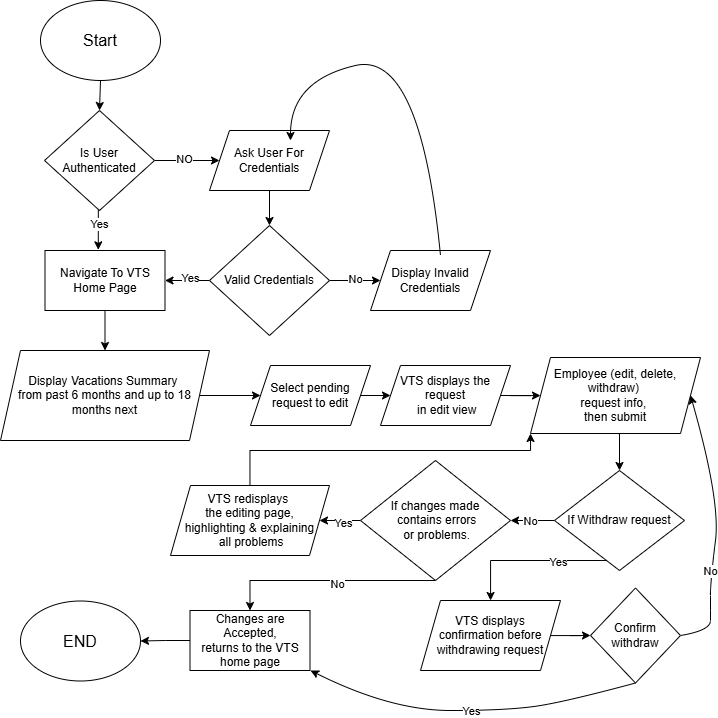

The diagram above was exported from draw.io. Its source (the exported page's mxGraphModel, read from the mxfile embedded in the PNG):
<mxGraphModel dx="925" dy="500" grid="1" gridSize="10" guides="1" tooltips="1" connect="1" arrows="1" fold="1" page="1" pageScale="1" pageWidth="827" pageHeight="1169" math="0" shadow="0">
  <root>
    <mxCell id="WIyWlLk6GJQsqaUBKTNV-0" />
    <mxCell id="WIyWlLk6GJQsqaUBKTNV-1" parent="WIyWlLk6GJQsqaUBKTNV-0" />
    <mxCell id="xjVeExEYj1lTZTjudc-z-0" value="&lt;font style=&quot;font-size: 16px;&quot;&gt;Start&lt;/font&gt;" style="ellipse;whiteSpace=wrap;html=1;" vertex="1" parent="WIyWlLk6GJQsqaUBKTNV-1">
      <mxGeometry x="180" y="50" width="120" height="80" as="geometry" />
    </mxCell>
    <mxCell id="xjVeExEYj1lTZTjudc-z-1" style="edgeStyle=orthogonalEdgeStyle;rounded=0;orthogonalLoop=1;jettySize=auto;html=1;exitX=1;exitY=0.5;exitDx=0;exitDy=0;entryX=0;entryY=0.5;entryDx=0;entryDy=0;" edge="1" parent="WIyWlLk6GJQsqaUBKTNV-1" source="xjVeExEYj1lTZTjudc-z-3" target="xjVeExEYj1lTZTjudc-z-6">
      <mxGeometry relative="1" as="geometry" />
    </mxCell>
    <mxCell id="xjVeExEYj1lTZTjudc-z-2" value="NO" style="edgeLabel;html=1;align=center;verticalAlign=middle;resizable=0;points=[];" vertex="1" connectable="0" parent="xjVeExEYj1lTZTjudc-z-1">
      <mxGeometry x="-0.0789" y="2" relative="1" as="geometry">
        <mxPoint as="offset" />
      </mxGeometry>
    </mxCell>
    <mxCell id="xjVeExEYj1lTZTjudc-z-3" value="Is User Authenticated" style="rhombus;whiteSpace=wrap;html=1;" vertex="1" parent="WIyWlLk6GJQsqaUBKTNV-1">
      <mxGeometry x="184" y="160" width="110" height="100" as="geometry" />
    </mxCell>
    <mxCell id="xjVeExEYj1lTZTjudc-z-4" value="" style="endArrow=classic;html=1;rounded=0;entryX=0.5;entryY=0;entryDx=0;entryDy=0;exitX=0.5;exitY=1;exitDx=0;exitDy=0;" edge="1" parent="WIyWlLk6GJQsqaUBKTNV-1" source="xjVeExEYj1lTZTjudc-z-0" target="xjVeExEYj1lTZTjudc-z-3">
      <mxGeometry width="50" height="50" relative="1" as="geometry">
        <mxPoint x="244" y="130" as="sourcePoint" />
        <mxPoint x="294" y="80" as="targetPoint" />
      </mxGeometry>
    </mxCell>
    <mxCell id="xjVeExEYj1lTZTjudc-z-5" style="edgeStyle=orthogonalEdgeStyle;rounded=0;orthogonalLoop=1;jettySize=auto;html=1;entryX=0.5;entryY=0;entryDx=0;entryDy=0;" edge="1" parent="WIyWlLk6GJQsqaUBKTNV-1" source="xjVeExEYj1lTZTjudc-z-6" target="xjVeExEYj1lTZTjudc-z-11">
      <mxGeometry relative="1" as="geometry" />
    </mxCell>
    <mxCell id="xjVeExEYj1lTZTjudc-z-6" value="Ask User For Credentials" style="shape=parallelogram;perimeter=parallelogramPerimeter;whiteSpace=wrap;html=1;fixedSize=1;" vertex="1" parent="WIyWlLk6GJQsqaUBKTNV-1">
      <mxGeometry x="349" y="180" width="120" height="60" as="geometry" />
    </mxCell>
    <mxCell id="xjVeExEYj1lTZTjudc-z-7" style="edgeStyle=orthogonalEdgeStyle;rounded=0;orthogonalLoop=1;jettySize=auto;html=1;exitX=1;exitY=0.5;exitDx=0;exitDy=0;" edge="1" parent="WIyWlLk6GJQsqaUBKTNV-1" source="xjVeExEYj1lTZTjudc-z-11" target="xjVeExEYj1lTZTjudc-z-12">
      <mxGeometry relative="1" as="geometry" />
    </mxCell>
    <mxCell id="xjVeExEYj1lTZTjudc-z-8" value="No" style="edgeLabel;html=1;align=center;verticalAlign=middle;resizable=0;points=[];" vertex="1" connectable="0" parent="xjVeExEYj1lTZTjudc-z-7">
      <mxGeometry x="0.0333" y="2" relative="1" as="geometry">
        <mxPoint as="offset" />
      </mxGeometry>
    </mxCell>
    <mxCell id="xjVeExEYj1lTZTjudc-z-9" style="edgeStyle=orthogonalEdgeStyle;rounded=0;orthogonalLoop=1;jettySize=auto;html=1;entryX=1;entryY=0.5;entryDx=0;entryDy=0;" edge="1" parent="WIyWlLk6GJQsqaUBKTNV-1" source="xjVeExEYj1lTZTjudc-z-11" target="xjVeExEYj1lTZTjudc-z-15">
      <mxGeometry relative="1" as="geometry" />
    </mxCell>
    <mxCell id="xjVeExEYj1lTZTjudc-z-10" value="Yes" style="edgeLabel;html=1;align=center;verticalAlign=middle;resizable=0;points=[];" vertex="1" connectable="0" parent="xjVeExEYj1lTZTjudc-z-9">
      <mxGeometry x="-0.1148" y="-3" relative="1" as="geometry">
        <mxPoint as="offset" />
      </mxGeometry>
    </mxCell>
    <mxCell id="xjVeExEYj1lTZTjudc-z-11" value="Valid Credentials" style="rhombus;whiteSpace=wrap;html=1;" vertex="1" parent="WIyWlLk6GJQsqaUBKTNV-1">
      <mxGeometry x="349" y="275" width="120" height="110" as="geometry" />
    </mxCell>
    <mxCell id="xjVeExEYj1lTZTjudc-z-12" value="Display Invalid Credentials" style="shape=parallelogram;perimeter=parallelogramPerimeter;whiteSpace=wrap;html=1;fixedSize=1;" vertex="1" parent="WIyWlLk6GJQsqaUBKTNV-1">
      <mxGeometry x="510" y="300" width="120" height="60" as="geometry" />
    </mxCell>
    <mxCell id="xjVeExEYj1lTZTjudc-z-13" value="" style="curved=1;endArrow=classic;html=1;rounded=0;exitX=0.5;exitY=0;exitDx=0;exitDy=0;entryX=0.5;entryY=0;entryDx=0;entryDy=0;" edge="1" parent="WIyWlLk6GJQsqaUBKTNV-1">
      <mxGeometry width="50" height="50" relative="1" as="geometry">
        <mxPoint x="580" y="305" as="sourcePoint" />
        <mxPoint x="430" y="190" as="targetPoint" />
        <Array as="points">
          <mxPoint x="560" y="100" />
          <mxPoint x="430" y="130" />
        </Array>
      </mxGeometry>
    </mxCell>
    <mxCell id="xjVeExEYj1lTZTjudc-z-14" style="edgeStyle=orthogonalEdgeStyle;rounded=0;orthogonalLoop=1;jettySize=auto;html=1;entryX=0.5;entryY=0;entryDx=0;entryDy=0;" edge="1" parent="WIyWlLk6GJQsqaUBKTNV-1" source="xjVeExEYj1lTZTjudc-z-15" target="xjVeExEYj1lTZTjudc-z-19">
      <mxGeometry relative="1" as="geometry" />
    </mxCell>
    <mxCell id="xjVeExEYj1lTZTjudc-z-15" value="Navigate To VTS Home Page" style="rounded=0;whiteSpace=wrap;html=1;" vertex="1" parent="WIyWlLk6GJQsqaUBKTNV-1">
      <mxGeometry x="184.5" y="300" width="120" height="60" as="geometry" />
    </mxCell>
    <mxCell id="xjVeExEYj1lTZTjudc-z-16" style="edgeStyle=orthogonalEdgeStyle;rounded=0;orthogonalLoop=1;jettySize=auto;html=1;exitX=0.5;exitY=1;exitDx=0;exitDy=0;entryX=0.444;entryY=-0.011;entryDx=0;entryDy=0;entryPerimeter=0;" edge="1" parent="WIyWlLk6GJQsqaUBKTNV-1" source="xjVeExEYj1lTZTjudc-z-3" target="xjVeExEYj1lTZTjudc-z-15">
      <mxGeometry relative="1" as="geometry" />
    </mxCell>
    <mxCell id="xjVeExEYj1lTZTjudc-z-17" value="Yes" style="edgeLabel;html=1;align=center;verticalAlign=middle;resizable=0;points=[];" vertex="1" connectable="0" parent="xjVeExEYj1lTZTjudc-z-16">
      <mxGeometry x="-0.2999" y="1" relative="1" as="geometry">
        <mxPoint as="offset" />
      </mxGeometry>
    </mxCell>
    <mxCell id="xjVeExEYj1lTZTjudc-z-18" style="edgeStyle=orthogonalEdgeStyle;rounded=0;orthogonalLoop=1;jettySize=auto;html=1;exitX=1;exitY=0.5;exitDx=0;exitDy=0;entryX=0;entryY=0.5;entryDx=0;entryDy=0;" edge="1" parent="WIyWlLk6GJQsqaUBKTNV-1" source="xjVeExEYj1lTZTjudc-z-19" target="xjVeExEYj1lTZTjudc-z-21">
      <mxGeometry relative="1" as="geometry" />
    </mxCell>
    <mxCell id="xjVeExEYj1lTZTjudc-z-19" value="Display Vacations Summary&amp;nbsp;&lt;div&gt;from past 6 months and up to 18 months next&lt;/div&gt;" style="shape=parallelogram;perimeter=parallelogramPerimeter;whiteSpace=wrap;html=1;fixedSize=1;" vertex="1" parent="WIyWlLk6GJQsqaUBKTNV-1">
      <mxGeometry x="140" y="400" width="209" height="90" as="geometry" />
    </mxCell>
    <mxCell id="xjVeExEYj1lTZTjudc-z-20" style="edgeStyle=orthogonalEdgeStyle;rounded=0;orthogonalLoop=1;jettySize=auto;html=1;exitX=1;exitY=0.5;exitDx=0;exitDy=0;entryX=0;entryY=0.5;entryDx=0;entryDy=0;" edge="1" parent="WIyWlLk6GJQsqaUBKTNV-1" source="xjVeExEYj1lTZTjudc-z-21">
      <mxGeometry relative="1" as="geometry">
        <mxPoint x="530" y="445" as="targetPoint" />
      </mxGeometry>
    </mxCell>
    <mxCell id="xjVeExEYj1lTZTjudc-z-21" value="Select pending request to edit" style="shape=parallelogram;perimeter=parallelogramPerimeter;whiteSpace=wrap;html=1;fixedSize=1;" vertex="1" parent="WIyWlLk6GJQsqaUBKTNV-1">
      <mxGeometry x="390" y="415" width="120" height="60" as="geometry" />
    </mxCell>
    <mxCell id="xjVeExEYj1lTZTjudc-z-43" style="edgeStyle=orthogonalEdgeStyle;rounded=0;orthogonalLoop=1;jettySize=auto;html=1;exitX=1;exitY=0.5;exitDx=0;exitDy=0;" edge="1" parent="WIyWlLk6GJQsqaUBKTNV-1" source="xjVeExEYj1lTZTjudc-z-28" target="xjVeExEYj1lTZTjudc-z-42">
      <mxGeometry relative="1" as="geometry" />
    </mxCell>
    <mxCell id="xjVeExEYj1lTZTjudc-z-28" value="VTS displays the request&lt;div&gt;&amp;nbsp;in edit view&lt;/div&gt;" style="shape=parallelogram;perimeter=parallelogramPerimeter;whiteSpace=wrap;html=1;fixedSize=1;" vertex="1" parent="WIyWlLk6GJQsqaUBKTNV-1">
      <mxGeometry x="520" y="415" width="130" height="60" as="geometry" />
    </mxCell>
    <mxCell id="xjVeExEYj1lTZTjudc-z-46" style="edgeStyle=orthogonalEdgeStyle;rounded=0;orthogonalLoop=1;jettySize=auto;html=1;exitX=0.5;exitY=1;exitDx=0;exitDy=0;entryX=0.5;entryY=0;entryDx=0;entryDy=0;" edge="1" parent="WIyWlLk6GJQsqaUBKTNV-1" source="xjVeExEYj1lTZTjudc-z-42" target="xjVeExEYj1lTZTjudc-z-45">
      <mxGeometry relative="1" as="geometry" />
    </mxCell>
    <mxCell id="xjVeExEYj1lTZTjudc-z-42" value="Employee (edit, delete, withdraw)&amp;nbsp;&lt;div&gt;request info,&amp;nbsp;&lt;div&gt;then submit&lt;/div&gt;&lt;/div&gt;" style="shape=parallelogram;perimeter=parallelogramPerimeter;whiteSpace=wrap;html=1;fixedSize=1;" vertex="1" parent="WIyWlLk6GJQsqaUBKTNV-1">
      <mxGeometry x="670" y="407" width="170" height="76" as="geometry" />
    </mxCell>
    <mxCell id="xjVeExEYj1lTZTjudc-z-51" style="edgeStyle=orthogonalEdgeStyle;rounded=0;orthogonalLoop=1;jettySize=auto;html=1;" edge="1" parent="WIyWlLk6GJQsqaUBKTNV-1" source="xjVeExEYj1lTZTjudc-z-45" target="xjVeExEYj1lTZTjudc-z-47">
      <mxGeometry relative="1" as="geometry">
        <Array as="points">
          <mxPoint x="630" y="610" />
        </Array>
      </mxGeometry>
    </mxCell>
    <mxCell id="xjVeExEYj1lTZTjudc-z-52" value="Yes" style="edgeLabel;html=1;align=center;verticalAlign=middle;resizable=0;points=[];" vertex="1" connectable="0" parent="xjVeExEYj1lTZTjudc-z-51">
      <mxGeometry x="-0.3867" y="1" relative="1" as="geometry">
        <mxPoint as="offset" />
      </mxGeometry>
    </mxCell>
    <mxCell id="xjVeExEYj1lTZTjudc-z-53" style="edgeStyle=orthogonalEdgeStyle;rounded=0;orthogonalLoop=1;jettySize=auto;html=1;entryX=1;entryY=0.5;entryDx=0;entryDy=0;" edge="1" parent="WIyWlLk6GJQsqaUBKTNV-1" source="xjVeExEYj1lTZTjudc-z-45" target="xjVeExEYj1lTZTjudc-z-50">
      <mxGeometry relative="1" as="geometry" />
    </mxCell>
    <mxCell id="xjVeExEYj1lTZTjudc-z-54" value="No" style="edgeLabel;html=1;align=center;verticalAlign=middle;resizable=0;points=[];" vertex="1" connectable="0" parent="xjVeExEYj1lTZTjudc-z-53">
      <mxGeometry x="0.1061" relative="1" as="geometry">
        <mxPoint as="offset" />
      </mxGeometry>
    </mxCell>
    <mxCell id="xjVeExEYj1lTZTjudc-z-45" value="If Withdraw request" style="rhombus;whiteSpace=wrap;html=1;" vertex="1" parent="WIyWlLk6GJQsqaUBKTNV-1">
      <mxGeometry x="694" y="520" width="130" height="100" as="geometry" />
    </mxCell>
    <mxCell id="xjVeExEYj1lTZTjudc-z-60" style="edgeStyle=orthogonalEdgeStyle;rounded=0;orthogonalLoop=1;jettySize=auto;html=1;entryX=0;entryY=0.5;entryDx=0;entryDy=0;" edge="1" parent="WIyWlLk6GJQsqaUBKTNV-1" source="xjVeExEYj1lTZTjudc-z-47" target="xjVeExEYj1lTZTjudc-z-59">
      <mxGeometry relative="1" as="geometry" />
    </mxCell>
    <mxCell id="xjVeExEYj1lTZTjudc-z-47" value="VTS displays confirmation before withdrawing request" style="shape=parallelogram;perimeter=parallelogramPerimeter;whiteSpace=wrap;html=1;fixedSize=1;" vertex="1" parent="WIyWlLk6GJQsqaUBKTNV-1">
      <mxGeometry x="560" y="650" width="140" height="70" as="geometry" />
    </mxCell>
    <mxCell id="xjVeExEYj1lTZTjudc-z-56" style="edgeStyle=orthogonalEdgeStyle;rounded=0;orthogonalLoop=1;jettySize=auto;html=1;entryX=1;entryY=0.5;entryDx=0;entryDy=0;" edge="1" parent="WIyWlLk6GJQsqaUBKTNV-1" source="xjVeExEYj1lTZTjudc-z-50" target="xjVeExEYj1lTZTjudc-z-55">
      <mxGeometry relative="1" as="geometry" />
    </mxCell>
    <mxCell id="xjVeExEYj1lTZTjudc-z-58" value="Yes" style="edgeLabel;html=1;align=center;verticalAlign=middle;resizable=0;points=[];" vertex="1" connectable="0" parent="xjVeExEYj1lTZTjudc-z-56">
      <mxGeometry x="-0.3958" y="2" relative="1" as="geometry">
        <mxPoint as="offset" />
      </mxGeometry>
    </mxCell>
    <mxCell id="xjVeExEYj1lTZTjudc-z-68" style="edgeStyle=orthogonalEdgeStyle;rounded=0;orthogonalLoop=1;jettySize=auto;html=1;entryX=0.5;entryY=0;entryDx=0;entryDy=0;" edge="1" parent="WIyWlLk6GJQsqaUBKTNV-1" source="xjVeExEYj1lTZTjudc-z-50" target="xjVeExEYj1lTZTjudc-z-67">
      <mxGeometry relative="1" as="geometry">
        <Array as="points">
          <mxPoint x="389" y="630" />
        </Array>
      </mxGeometry>
    </mxCell>
    <mxCell id="xjVeExEYj1lTZTjudc-z-69" value="No" style="edgeLabel;html=1;align=center;verticalAlign=middle;resizable=0;points=[];" vertex="1" connectable="0" parent="xjVeExEYj1lTZTjudc-z-68">
      <mxGeometry x="-0.0819" y="3" relative="1" as="geometry">
        <mxPoint as="offset" />
      </mxGeometry>
    </mxCell>
    <mxCell id="xjVeExEYj1lTZTjudc-z-50" value="If changes made&lt;div&gt;&amp;nbsp;contains errors&lt;/div&gt;&lt;div&gt;&amp;nbsp;or problems.&lt;/div&gt;" style="rhombus;whiteSpace=wrap;html=1;" vertex="1" parent="WIyWlLk6GJQsqaUBKTNV-1">
      <mxGeometry x="500" y="510" width="150" height="120" as="geometry" />
    </mxCell>
    <mxCell id="xjVeExEYj1lTZTjudc-z-57" style="edgeStyle=orthogonalEdgeStyle;rounded=0;orthogonalLoop=1;jettySize=auto;html=1;entryX=0;entryY=1;entryDx=0;entryDy=0;" edge="1" parent="WIyWlLk6GJQsqaUBKTNV-1" source="xjVeExEYj1lTZTjudc-z-55" target="xjVeExEYj1lTZTjudc-z-42">
      <mxGeometry relative="1" as="geometry">
        <Array as="points">
          <mxPoint x="389" y="500" />
          <mxPoint x="670" y="500" />
        </Array>
      </mxGeometry>
    </mxCell>
    <mxCell id="xjVeExEYj1lTZTjudc-z-55" value="VTS redisplays&amp;nbsp;&lt;div&gt;the editing page,&lt;div&gt;highlighting &amp;amp; explaining&lt;/div&gt;&lt;div&gt;&amp;nbsp;all problems&lt;/div&gt;&lt;/div&gt;" style="shape=parallelogram;perimeter=parallelogramPerimeter;whiteSpace=wrap;html=1;fixedSize=1;" vertex="1" parent="WIyWlLk6GJQsqaUBKTNV-1">
      <mxGeometry x="310" y="535" width="159" height="70" as="geometry" />
    </mxCell>
    <mxCell id="xjVeExEYj1lTZTjudc-z-59" value="Confirm withdraw" style="rhombus;whiteSpace=wrap;html=1;" vertex="1" parent="WIyWlLk6GJQsqaUBKTNV-1">
      <mxGeometry x="730" y="637.5" width="90" height="95" as="geometry" />
    </mxCell>
    <mxCell id="xjVeExEYj1lTZTjudc-z-63" value="" style="curved=1;endArrow=classic;html=1;rounded=0;entryX=1;entryY=0.5;entryDx=0;entryDy=0;exitX=1;exitY=0.5;exitDx=0;exitDy=0;" edge="1" parent="WIyWlLk6GJQsqaUBKTNV-1" source="xjVeExEYj1lTZTjudc-z-59" target="xjVeExEYj1lTZTjudc-z-42">
      <mxGeometry width="50" height="50" relative="1" as="geometry">
        <mxPoint x="820" y="680" as="sourcePoint" />
        <mxPoint x="870" y="630" as="targetPoint" />
        <Array as="points">
          <mxPoint x="850" y="680" />
          <mxPoint x="850" y="660" />
          <mxPoint x="850" y="630" />
          <mxPoint x="860" y="550" />
        </Array>
      </mxGeometry>
    </mxCell>
    <mxCell id="xjVeExEYj1lTZTjudc-z-64" value="No" style="edgeLabel;html=1;align=center;verticalAlign=middle;resizable=0;points=[];" vertex="1" connectable="0" parent="xjVeExEYj1lTZTjudc-z-63">
      <mxGeometry x="-0.3418" y="2" relative="1" as="geometry">
        <mxPoint as="offset" />
      </mxGeometry>
    </mxCell>
    <mxCell id="xjVeExEYj1lTZTjudc-z-65" value="" style="curved=1;endArrow=classic;html=1;rounded=0;exitX=0.5;exitY=1;exitDx=0;exitDy=0;" edge="1" parent="WIyWlLk6GJQsqaUBKTNV-1" source="xjVeExEYj1lTZTjudc-z-59">
      <mxGeometry width="50" height="50" relative="1" as="geometry">
        <mxPoint x="660" y="800" as="sourcePoint" />
        <mxPoint x="450" y="720" as="targetPoint" />
        <Array as="points">
          <mxPoint x="710" y="750" />
          <mxPoint x="650" y="760" />
          <mxPoint x="530" y="760" />
        </Array>
      </mxGeometry>
    </mxCell>
    <mxCell id="xjVeExEYj1lTZTjudc-z-66" value="Yes" style="edgeLabel;html=1;align=center;verticalAlign=middle;resizable=0;points=[];" vertex="1" connectable="0" parent="xjVeExEYj1lTZTjudc-z-65">
      <mxGeometry x="0.2095" relative="1" as="geometry">
        <mxPoint x="37" as="offset" />
      </mxGeometry>
    </mxCell>
    <mxCell id="xjVeExEYj1lTZTjudc-z-73" style="edgeStyle=orthogonalEdgeStyle;rounded=0;orthogonalLoop=1;jettySize=auto;html=1;exitX=0;exitY=0.5;exitDx=0;exitDy=0;entryX=1;entryY=0.5;entryDx=0;entryDy=0;" edge="1" parent="WIyWlLk6GJQsqaUBKTNV-1" source="xjVeExEYj1lTZTjudc-z-67" target="xjVeExEYj1lTZTjudc-z-70">
      <mxGeometry relative="1" as="geometry" />
    </mxCell>
    <mxCell id="xjVeExEYj1lTZTjudc-z-67" value="Changes are Accepted,&lt;div&gt;returns to the VTS home page&lt;/div&gt;" style="rounded=0;whiteSpace=wrap;html=1;" vertex="1" parent="WIyWlLk6GJQsqaUBKTNV-1">
      <mxGeometry x="329.5" y="660" width="120" height="60" as="geometry" />
    </mxCell>
    <mxCell id="xjVeExEYj1lTZTjudc-z-70" value="&lt;font style=&quot;font-size: 16px;&quot;&gt;END&lt;/font&gt;" style="ellipse;whiteSpace=wrap;html=1;" vertex="1" parent="WIyWlLk6GJQsqaUBKTNV-1">
      <mxGeometry x="160" y="650.5" width="120" height="80" as="geometry" />
    </mxCell>
  </root>
</mxGraphModel>